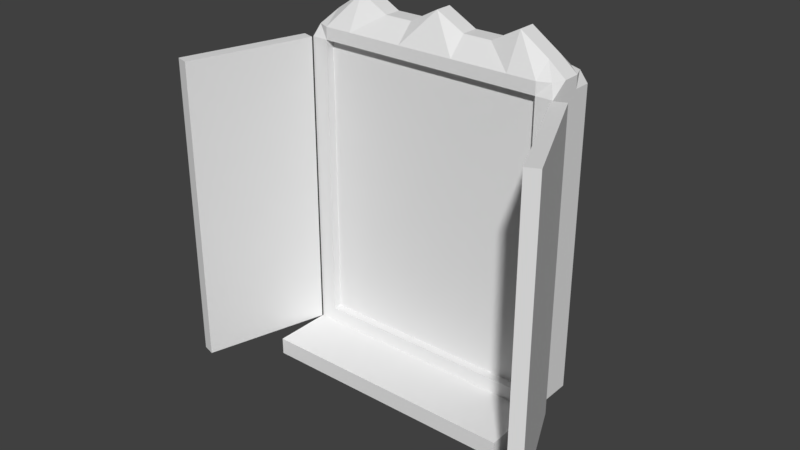 # Source: Spiegel.blend  (saved by Blender 2.79.0; exported with 4.5.12 LTS)
import bpy
from mathutils import Matrix  # noqa: F401  (used for matrix-valued properties, if any)

bpy.ops.wm.read_factory_settings(use_empty=True)
scene = bpy.context.scene
scene.name = 'Scene'

# ---- collections
col_collection_1 = bpy.data.collections.new('Collection 1'); scene.collection.children.link(col_collection_1)

# ---- materials (node trees are filled in below, after node groups)
mat_material = bpy.data.materials.new('Material')
mat_material.alpha_threshold = 0.0
mat_material.use_transparent_shadow = False
mat_material.roughness = 0.5
mat_material.line_color = (0.0, 0.0, 0.0, 1.0)

# ---- material node trees

# ---- world
world_world = bpy.data.worlds.new('World'); scene.world = world_world
world_world.color = (0.05088, 0.05088, 0.05088)
world_world.use_sun_shadow = False
world_world.sun_shadow_jitter_overblur = 0.0
world_world.cycles.sampling_method = 'MANUAL'

# ---- meshes
me_cube = bpy.data.meshes.new('Cube')
me_cube.from_pydata([(-0.8708, -1.0, 0.9212), (-0.8708, -1.0, -0.9064), (-1.0, -1.0, -1.0), (-1.0, 1.0, -1.0), (-0.8708, 1.0, 0.9212), (-0.9609, -0.8033, 1.0), (-0.9609, 0.8033, 1.0), (-0.8708, -1.0, 1.0), (-0.8708, 1.0, 1.0), (-1.0, -1.0, -0.9064), (-1.0, -1.0, 0.9212), (-1.0, 1.0, 0.9212), (-0.8708, -0.6712, 0.9212), (-0.8708, -0.6712, -0.9064), (-1.0, -0.3333, -1.0), (-0.8708, 0.3333, 1.089), (-0.8708, -0.3333, 1.089), (-1.0, -0.3333, 1.0), (-1.0, 0.3333, 1.0), (-1.0, -0.3333, 0.9212), (-1.0, 0.3333, 0.9212), (-0.2177, -0.6712, 0.9212), (-0.4354, -0.6712, 0.9212), (-0.6531, -0.6712, 0.9212), (-0.2177, -1.0, 0.9212), (-0.4354, -1.0, 0.9212), (-0.6531, -1.0, 0.9212), (-0.2177, 1.0, 0.9212), (-0.4354, 1.0, 0.9212), (-0.6531, 1.0, 0.9212), (-0.2177, -1.0, 1.0), (-0.4354, -1.0, 1.0), (-0.6531, -1.0, 1.0), (-0.2177, 1.0, 1.0), (-0.4354, 1.0, 1.0), (-0.6531, 1.0, 1.0), (-1.0, -3.301, -1.109), (-1.0, -3.301, -1.0), (-0.6531, 0.3333, 1.212), (-0.4354, 0.3333, 1.114), (-0.2177, 0.3333, 1.114), (-0.6531, -0.3333, 1.212), (-0.4354, -0.3333, 1.114), (-0.2177, -0.3333, 1.114), (-1.0, -1.0, -1.109), (-1.0, -0.3333, -1.109), (0.8708, -1.0, 0.9212), (0.8708, -1.0, -0.9064), (1.0, -1.0, -1.0), (1.0, 1.0, -1.0), (0.8708, 1.0, 0.9212), (0.9609, -0.8033, 1.0), (0.9609, 0.8033, 1.0), (0.8708, -1.0, 1.0), (0.8708, 1.0, 1.0), (1.0, -1.0, -0.9064), (1.0, -1.0, 0.9212), (1.0, 1.0, 0.9212), (0.0, 1.0, 1.0), (0.0, -1.0, 1.0), (0.0, 1.0, 0.9212), (0.0, -1.0, 0.9212), (0.8708, -0.6712, 0.9212), (0.8708, -0.6712, -0.9064), (0.0, -0.6712, 0.9212), (1.0, -0.3333, -1.0), (0.8708, 0.3333, 1.089), (0.8708, -0.3333, 1.089), (1.0, -0.3333, 1.0), (1.0, 0.3333, 1.0), (1.0, -0.3333, 0.9212), (1.0, 0.3333, 0.9212), (0.0, 0.3333, 1.212), (0.0, -0.3333, 1.212), (0.2177, -0.6712, 0.9212), (0.4354, -0.6712, 0.9212), (0.6531, -0.6712, 0.9212), (0.2177, -1.0, 0.9212), (0.4354, -1.0, 0.9212), (0.6531, -1.0, 0.9212), (0.2177, 1.0, 0.9212), (0.4354, 1.0, 0.9212), (0.6531, 1.0, 0.9212), (0.2177, -1.0, 1.0), (0.4354, -1.0, 1.0), (0.6531, -1.0, 1.0), (0.2177, 1.0, 1.0), (0.4354, 1.0, 1.0), (0.6531, 1.0, 1.0), (1.0, -3.301, -1.109), (1.0, -3.301, -1.0), (0.6531, 0.3333, 1.212), (0.4354, 0.3333, 1.114), (0.2177, 0.3333, 1.114), (0.6531, -0.3333, 1.212), (0.4354, -0.3333, 1.114), (0.2177, -0.3333, 1.114), (1.0, -1.0, -1.109), (1.0, -0.3333, -1.109)], [(60, 11), (60, 57)], [(16, 17, 5, 7), (35, 8, 15, 38), (0, 7, 5, 10), (20, 18, 6, 11), (8, 4, 11, 6), (1, 0, 10, 9), (0, 1, 13, 12), (41, 16, 7, 32), (26, 32, 7, 0), (35, 29, 4, 8), (11, 3, 14, 19), (26, 0, 12, 23), (38, 15, 16, 41), (10, 5, 17, 19), (19, 17, 18, 20), (8, 6, 18, 15), (15, 18, 17, 16), (65, 14, 3, 49), (72, 40, 43, 73), (40, 39, 42, 43), (39, 38, 41, 42), (61, 24, 21, 64), (24, 25, 22, 21), (25, 26, 23, 22), (48, 2, 37, 90), (90, 37, 36, 89), (48, 55, 9, 2), (3, 11, 57, 49), (58, 60, 27, 33), (33, 27, 28, 34), (34, 28, 29, 35), (61, 59, 30, 24), (24, 30, 31, 25), (25, 31, 32, 26), (73, 43, 30, 59), (43, 42, 31, 30), (42, 41, 32, 31), (58, 33, 40, 72), (33, 34, 39, 40), (34, 35, 38, 39), (14, 65, 98, 45), (2, 14, 45, 44), (36, 44, 97, 89), (2, 44, 36, 37), (67, 53, 51, 68), (88, 91, 66, 54), (46, 56, 51, 53), (71, 57, 52, 69), (54, 52, 57, 50), (47, 55, 56, 46), (46, 62, 63, 47), (94, 85, 53, 67), (79, 46, 53, 85), (88, 54, 50, 82), (57, 70, 65, 49), (79, 76, 62, 46), (91, 94, 67, 66), (56, 70, 68, 51), (70, 71, 69, 68), (54, 66, 69, 52), (66, 67, 68, 69), (1, 47, 63, 13), (72, 73, 96, 93), (93, 96, 95, 92), (92, 95, 94, 91), (61, 64, 74, 77), (77, 74, 75, 78), (78, 75, 76, 79), (13, 63, 62, 12), (58, 86, 80, 60), (86, 87, 81, 80), (87, 88, 82, 81), (14, 2, 10, 19), (65, 70, 56, 48), (61, 77, 83, 59), (77, 78, 84, 83), (78, 79, 85, 84), (73, 59, 83, 96), (96, 83, 84, 95), (95, 84, 85, 94), (58, 72, 93, 86), (86, 93, 92, 87), (87, 92, 91, 88), (48, 97, 98, 65), (45, 98, 97, 44), (48, 90, 89, 97)])
_uv = me_cube.uv_layers.new(name='UVMap')
_uv.uv.foreach_set('vector', [0.09147, 0.8491, 0.09147, 0.8669, 0.02699, 0.8615, 6.542e-08, 0.8491, 0.2744, 0.8191, 0.2744, 0.8491, 0.1829, 0.8491, 0.1829, 0.8191, 6.542e-08, 0.8491, 6.542e-08, 0.8491, 0.02699, 0.8615, 7.36e-08, 0.8669, 0.01116, 0.09172, 0.0003764, 0.09172, 3.271e-08, 0.02706, 0.01117, 0.0, 0.2744, 0.8491, 0.2744, 0.8491, 0.2744, 0.8669, 0.2474, 0.8615, 0.5557, 0.5917, 0.5557, 0.8431, 0.538, 0.8431, 0.538, 0.5917, 0.8525, 0.2508, 0.8525, 8.2e-09, 0.8976, 0.0, 0.8976, 0.2508, 0.09147, 0.8191, 0.09147, 0.8491, 6.542e-08, 0.8491, 5.724e-08, 0.8191, 0.9428, 0.6949, 0.9536, 0.6949, 0.9536, 0.7249, 0.9428, 0.7249, 0.9814, 0.3051, 0.9706, 0.3051, 0.9706, 0.2751, 0.9814, 0.2751, 0.01117, 0.0, 0.2741, 0.0, 0.2741, 0.1834, 0.01116, 0.1834, 0.8525, 0.5152, 0.8525, 0.4853, 0.8976, 0.4853, 0.8976, 0.5152, 0.1829, 0.8191, 0.1829, 0.8491, 0.09147, 0.8491, 0.09147, 0.8191, 0.01116, 0.2751, 0.0, 0.2481, 0.0003764, 0.1834, 0.01116, 0.1834, 0.01116, 0.1834, 0.0003764, 0.1834, 0.0003764, 0.09172, 0.01116, 0.09172, 0.2744, 0.8491, 0.2474, 0.8615, 0.1829, 0.8669, 0.1829, 0.8491, 0.1829, 0.8491, 0.1829, 0.8669, 0.09147, 0.8669, 0.09147, 0.8491, 1.0, 0.7249, 1.0, 1.0, 0.8171, 1.0, 0.8171, 0.7249, 0.1829, 0.7293, 0.1829, 0.7592, 0.09147, 0.7592, 0.09147, 0.7293, 0.1829, 0.7592, 0.1829, 0.7892, 0.09147, 0.7892, 0.09147, 0.7592, 0.1829, 0.7892, 0.1829, 0.8191, 0.09147, 0.8191, 0.09147, 0.7892, 0.8525, 0.6051, 0.8525, 0.5751, 0.8976, 0.5751, 0.8976, 0.6051, 0.8525, 0.5751, 0.8525, 0.5452, 0.8976, 0.5452, 0.8976, 0.5751, 0.8525, 0.5452, 0.8525, 0.5152, 0.8976, 0.5152, 0.8976, 0.5452, 0.8525, 0.7249, 0.5781, 0.7249, 0.5781, 0.4083, 0.8525, 0.4083, 0.9578, 0.0, 0.9578, 0.2751, 0.9428, 0.2751, 0.9428, 0.0, 0.9706, 0.5503, 0.9578, 0.5503, 0.9578, 0.2751, 0.9706, 0.2751, 0.538, 0.8669, 0.2744, 0.8669, 0.2744, 0.5917, 0.538, 0.5917, 0.9814, 0.3949, 0.9706, 0.3949, 0.9706, 0.365, 0.9814, 0.365, 0.9814, 0.365, 0.9706, 0.365, 0.9706, 0.335, 0.9814, 0.335, 0.9814, 0.335, 0.9706, 0.335, 0.9706, 0.3051, 0.9814, 0.3051, 0.9428, 0.6051, 0.9536, 0.6051, 0.9536, 0.635, 0.9428, 0.635, 0.9428, 0.635, 0.9536, 0.635, 0.9536, 0.665, 0.9428, 0.665, 0.9428, 0.665, 0.9536, 0.665, 0.9536, 0.6949, 0.9428, 0.6949, 0.09147, 0.7293, 0.09147, 0.7592, 1.636e-08, 0.7592, 0.0, 0.7293, 0.09147, 0.7592, 0.09147, 0.7892, 4.089e-08, 0.7892, 1.636e-08, 0.7592, 0.09147, 0.7892, 0.09147, 0.8191, 5.724e-08, 0.8191, 4.089e-08, 0.7892, 0.2744, 0.7293, 0.2744, 0.7592, 0.1829, 0.7592, 0.1829, 0.7293, 0.2744, 0.7592, 0.2744, 0.7892, 0.1829, 0.7892, 0.1829, 0.7592, 0.2744, 0.7892, 0.2744, 0.8191, 0.1829, 0.8191, 0.1829, 0.7892, 0.9578, 0.2751, 0.9578, 0.0, 0.9728, 0.0, 0.9728, 0.2751, 0.2741, 0.2751, 0.2741, 0.1834, 0.2891, 0.1834, 0.2891, 0.2751, 0.5781, 0.4083, 0.5781, 0.09172, 0.8525, 0.09172, 0.8525, 0.4083, 0.2741, 0.2751, 0.2891, 0.2751, 0.2891, 0.5917, 0.2741, 0.5917, 0.09147, 0.6095, 3.271e-08, 0.6095, 0.02699, 0.5971, 0.09147, 0.5917, 0.2744, 0.6394, 0.1829, 0.6394, 0.1829, 0.6095, 0.2744, 0.6095, 3.271e-08, 0.6095, 4.089e-08, 0.5917, 0.02699, 0.5971, 3.271e-08, 0.6095, 0.3002, 0.5, 0.3002, 0.5917, 0.2891, 0.5647, 0.2894, 0.5, 0.2744, 0.6095, 0.2474, 0.5971, 0.2744, 0.5917, 0.2744, 0.6095, 0.5735, 0.8431, 0.5557, 0.8431, 0.5557, 0.5917, 0.5735, 0.5917, 0.9428, 0.2508, 0.8976, 0.2508, 0.8976, 0.0, 0.9428, 8.2e-09, 0.09147, 0.6394, 2.453e-08, 0.6394, 3.271e-08, 0.6095, 0.09147, 0.6095, 0.9428, 0.5152, 0.9428, 0.4853, 0.9536, 0.4853, 0.9536, 0.5152, 0.9814, 0.4848, 0.9814, 0.5147, 0.9706, 0.5147, 0.9706, 0.4848, 0.3002, 0.5917, 0.3002, 0.4083, 0.5632, 0.4083, 0.5632, 0.5917, 0.8525, 0.6949, 0.8976, 0.6949, 0.8976, 0.7249, 0.8525, 0.7249, 0.1829, 0.6394, 0.09147, 0.6394, 0.09147, 0.6095, 0.1829, 0.6095, 0.3002, 0.3166, 0.3002, 0.4083, 0.2894, 0.4083, 0.2891, 0.3436, 0.3002, 0.4083, 0.3002, 0.5, 0.2894, 0.5, 0.2894, 0.4083, 0.2744, 0.6095, 0.1829, 0.6095, 0.1829, 0.5917, 0.2474, 0.5971, 0.1829, 0.6095, 0.09147, 0.6095, 0.09147, 0.5917, 0.1829, 0.5917, 0.8976, 0.7249, 0.8976, 0.4853, 0.9428, 0.4853, 0.9428, 0.7249, 0.1829, 0.7293, 0.09147, 0.7293, 0.09147, 0.6993, 0.1829, 0.6993, 0.1829, 0.6993, 0.09147, 0.6993, 0.09147, 0.6694, 0.1829, 0.6694, 0.1829, 0.6694, 0.09147, 0.6694, 0.09147, 0.6394, 0.1829, 0.6394, 0.8525, 0.6051, 0.8976, 0.6051, 0.8976, 0.635, 0.8525, 0.635, 0.8525, 0.635, 0.8976, 0.635, 0.8976, 0.665, 0.8525, 0.665, 0.8525, 0.665, 0.8976, 0.665, 0.8976, 0.6949, 0.8525, 0.6949, 0.8171, 0.9763, 0.5781, 0.9763, 0.5781, 0.7249, 0.8171, 0.7249, 0.9814, 0.3949, 0.9814, 0.4249, 0.9706, 0.4249, 0.9706, 0.3949, 0.9814, 0.4249, 0.9814, 0.4548, 0.9706, 0.4548, 0.9706, 0.4249, 0.9814, 0.4548, 0.9814, 0.4848, 0.9706, 0.4848, 0.9706, 0.4548, 0.2741, 0.1834, 0.2741, 0.2751, 0.01116, 0.2751, 0.01116, 0.1834, 0.5632, 0.4083, 0.3002, 0.4083, 0.3002, 0.3166, 0.5632, 0.3166, 0.9428, 0.6051, 0.9428, 0.5751, 0.9536, 0.5751, 0.9536, 0.6051, 0.9428, 0.5751, 0.9428, 0.5452, 0.9536, 0.5452, 0.9536, 0.5751, 0.9428, 0.5452, 0.9428, 0.5152, 0.9536, 0.5152, 0.9536, 0.5452, 0.09147, 0.7293, 0.0, 0.7293, 1.636e-08, 0.6993, 0.09147, 0.6993, 0.09147, 0.6993, 1.636e-08, 0.6993, 1.636e-08, 0.6694, 0.09147, 0.6694, 0.09147, 0.6694, 1.636e-08, 0.6694, 2.453e-08, 0.6394, 0.09147, 0.6394, 0.2744, 0.7293, 0.1829, 0.7293, 0.1829, 0.6993, 0.2744, 0.6993, 0.2744, 0.6993, 0.1829, 0.6993, 0.1829, 0.6694, 0.2744, 0.6694, 0.2744, 0.6694, 0.1829, 0.6694, 0.1829, 0.6394, 0.2744, 0.6394, 0.5632, 0.3166, 0.5781, 0.3166, 0.5781, 0.4083, 0.5632, 0.4083, 0.5781, 0.0, 0.8525, 2.46e-08, 0.8525, 0.09172, 0.5781, 0.09172, 0.5632, 0.3166, 0.5632, 0.0, 0.5781, 0.0, 0.5781, 0.3166])
me_cube.materials.append(mat_material)
me_cube.use_remesh_preserve_volume = False
me_cube.use_remesh_preserve_attributes = False
me_cube.use_mirror_vertex_groups = False
me_cube.update()
me_cube_002 = bpy.data.meshes.new('Cube.002')
me_cube_002.from_pydata([(-1.373, -14.29, -0.9675), (-1.373, -14.29, 0.9675), (-1.521, -12.92, -0.9675), (-1.521, -12.92, 0.9675), (0.0, 0.0, -0.9675), (0.0, 0.0, 0.9675), (-0.1479, 1.373, -0.9675), (-0.1479, 1.373, 0.9675)], [], [(0, 1, 3, 2), (2, 3, 7, 6), (6, 7, 5, 4), (4, 5, 1, 0), (2, 6, 4, 0), (7, 3, 1, 5)])
_uv = me_cube_002.uv_layers.new(name='UVMap')
_uv.uv.foreach_set('vector', [0.8742, 0.9966, 0.4371, 0.9966, 0.4371, 0.9092, 0.8742, 0.9092, 0.8742, 0.9092, 0.4371, 0.9092, 0.4371, 1.517e-08, 0.8742, 0.0, 0.4371, 0.9966, 9.424e-07, 0.9966, 8.482e-07, 0.9092, 0.4371, 0.9092, 0.4371, 0.9092, 8.482e-07, 0.9092, 0.0, 0.0, 0.4371, 6.069e-08, 0.8742, 0.9139, 0.8742, 0.0, 0.9371, 0.08608, 0.9371, 1.0, 1.0, 0.0, 1.0, 0.9139, 0.9371, 1.0, 0.9371, 0.08608])
me_cube_002.use_remesh_preserve_volume = False
me_cube_002.use_remesh_preserve_attributes = False
me_cube_002.use_mirror_vertex_groups = False
me_cube_002.update()
me_cube_001 = bpy.data.meshes.new('Cube.001')
me_cube_001.from_pydata([(-1.192e-07, 0.0, -0.9675), (-1.192e-07, 0.0, 0.9675), (0.1397, 1.454, -0.9675), (0.1397, 1.454, 0.9675), (1.454, -13.5, -0.9675), (1.454, -13.5, 0.9675), (1.594, -12.04, -0.9675), (1.594, -12.04, 0.9675)], [], [(0, 1, 3, 2), (2, 3, 7, 6), (6, 7, 5, 4), (4, 5, 1, 0), (2, 6, 4, 0), (7, 3, 1, 5)])
_uv = me_cube_001.uv_layers.new(name='UVMap')
_uv.uv.foreach_set('vector', [0.4339, 0.09685, 5.346e-08, 0.09685, 0.0, 3.178e-08, 0.4339, 0.0, 0.8678, 0.9968, 0.4339, 0.9968, 0.4339, 0.09685, 0.8678, 0.09685, 0.8678, 0.09685, 0.4339, 0.09685, 0.4339, 0.0, 0.8678, 0.0, 0.4339, 0.9968, 5.346e-07, 0.9968, 5.346e-08, 0.09685, 0.4339, 0.09685, 1.0, 0.0, 1.0, 0.9046, 0.9339, 1.0, 0.9339, 0.09535, 0.8678, 0.9046, 0.8678, 0.0, 0.9339, 0.09535, 0.9339, 1.0])
me_cube_001.use_remesh_preserve_volume = False
me_cube_001.use_remesh_preserve_attributes = False
me_cube_001.use_mirror_vertex_groups = False
me_cube_001.update()

# ---- objects
ob_cube = bpy.data.objects.new('Cube', me_cube)
ob_cube_002 = bpy.data.objects.new('Cube.002', me_cube_002)
ob_cube_001 = bpy.data.objects.new('Cube.001', me_cube_001)

# ---- transforms, parenting, visibility, modifiers, constraints
ob_cube.location = (0.0, 0.0, 0.0)
ob_cube.scale = (0.5, 0.1, 0.6)
ob_cube.lock_rotations_4d = False
ob_cube.empty_display_type = 'ARROWS'
ob_cube.lineart.crease_threshold = 0.0
ob_cube_002.parent = ob_cube
ob_cube_002.matrix_parent_inverse = Matrix(((2.0, 0.0, 0.0, 0.0), (0.0, 10.0, 0.0, 0.0), (0.0, 0.0, 1.667, 0.0), (0.0, 0.0, 0.0, 1.0)))
ob_cube_002.location = (-0.4989, -0.1085, -0.02225)
ob_cube_002.rotation_euler = (0.0, -0.0, 0.4763)
ob_cube_002.scale = (0.2427, 0.02461, 0.5949)
ob_cube_002.lineart.crease_threshold = 0.0
ob_cube_001.parent = ob_cube
ob_cube_001.matrix_parent_inverse = Matrix(((2.0, 0.0, 0.0, 0.0), (0.0, 10.0, 0.0, 0.0), (0.0, 0.0, 1.667, 0.0), (0.0, 0.0, 0.0, 1.0)))
ob_cube_001.location = (0.4968, -0.1037, -0.02401)
ob_cube_001.rotation_euler = (0.0, 0.0, -0.387)
ob_cube_001.scale = (0.2514, 0.02561, 0.5949)
ob_cube_001.lineart.crease_threshold = 0.0

# ---- collection membership
col_collection_1.objects.link(ob_cube)
col_collection_1.objects.link(ob_cube_002)
col_collection_1.objects.link(ob_cube_001)

# ---- scene / render settings (as saved in the file)
scene.frame_start = 1; scene.frame_end = 100; scene.frame_set(67)
scene.render.engine = 'BLENDER_EEVEE_NEXT'
scene.render.resolution_percentage = 50
scene.render.dither_intensity = 0.0
scene.cycles.use_denoising = False
scene.cycles.samples = 128
scene.cycles.sampling_pattern = 'TABULATED_SOBOL'
scene.cycles.use_adaptive_sampling = False
scene.cycles.use_light_tree = False
scene.cycles.blur_glossy = 0.0
scene.cycles.sample_clamp_indirect = 0.0
scene.view_settings.view_transform = 'Standard'
bpy.context.view_layer.update()

# ---- added for rendering (the .blend has no active camera and no usable light): camera, sun
cam_auto = bpy.data.cameras.new('AutoCamera')
cam_auto.lens = 50.0
cam_auto.sensor_width = 36.0
cam_auto.clip_end = 1000.0
ob_auto_camera = bpy.data.objects.new('AutoCamera', cam_auto)
scene.collection.objects.link(ob_auto_camera)
ob_auto_camera.location = (2.16764, -2.82277, 1.74906)
ob_auto_camera.rotation_euler = (1.09748, -7.21219e-08, 0.694738)
scene.camera = ob_auto_camera
light_auto_sun = bpy.data.lights.new('AutoSun', 'SUN')
light_auto_sun.energy = 3.0
light_auto_sun.angle = 0.0523599
ob_auto_sun = bpy.data.objects.new('AutoSun', light_auto_sun)
scene.collection.objects.link(ob_auto_sun)
ob_auto_sun.rotation_euler = (0.872665, 0.174533, 0.523599)
bpy.context.view_layer.update()
